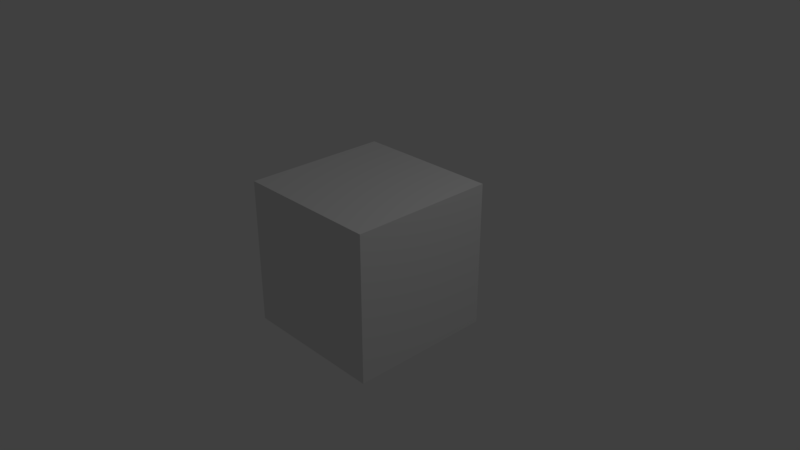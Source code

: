 # Source: Cube.blend  (saved by Blender 2.79.0; exported with 4.5.12 LTS)
import bpy
from mathutils import Matrix  # noqa: F401  (used for matrix-valued properties, if any)

bpy.ops.wm.read_factory_settings(use_empty=True)
scene = bpy.context.scene
scene.name = 'Scene'

# ---- collections
col_collection_1 = bpy.data.collections.new('Collection 1'); scene.collection.children.link(col_collection_1)

# ---- materials (node trees are filled in below, after node groups)
mat_material = bpy.data.materials.new('Material')
mat_material.alpha_threshold = 0.0
mat_material.use_transparent_shadow = False
mat_material.roughness = 0.5
mat_material.line_color = (0.0, 0.0, 0.0, 1.0)

# ---- material node trees

# ---- world
world_world = bpy.data.worlds.new('World'); scene.world = world_world
world_world.color = (0.05088, 0.05088, 0.05088)
world_world.use_sun_shadow = False
world_world.sun_shadow_jitter_overblur = 0.0
world_world.cycles.sampling_method = 'MANUAL'

# ---- cameras
cam_camera = bpy.data.cameras.new('Camera')
cam_camera.clip_end = 100.0
cam_camera.lens = 35.0
cam_camera.sensor_width = 32.0
cam_camera.sensor_height = 18.0
cam_camera.ortho_scale = 7.314
cam_camera.dof.focus_distance = 0.0
cam_camera.dof.aperture_fstop = 128.0

# ---- lights
light_lamp = bpy.data.lights.new('Lamp', 'POINT')
light_lamp.transmission_factor = 0.0
light_lamp.cutoff_distance = 30.0
light_lamp.energy = 100.0
light_lamp.shadow_buffer_clip_start = 1.001
light_lamp.shadow_soft_size = 0.1
light_lamp.shadow_maximum_resolution = 0.006
light_lamp.use_absolute_resolution = True

# ---- meshes
me_cube = bpy.data.meshes.new('Cube')
me_cube.from_pydata([(1.0, 1.0, -1.0), (1.0, -1.0, -1.0), (-1.0, -1.0, -1.0), (-1.0, 1.0, -1.0), (1.0, 1.0, 1.0), (1.0, -1.0, 1.0), (-1.0, -1.0, 1.0), (-1.0, 1.0, 1.0)], [], [(0, 1, 2, 3), (4, 7, 6, 5), (0, 4, 5, 1), (1, 5, 6, 2), (2, 6, 7, 3), (4, 0, 3, 7)])
_uv = me_cube.uv_layers.new(name='UVMap')
_uv.uv.foreach_set('vector', [0.5, 9.998e-05, 0.5, 0.3334, 0.2501, 0.3334, 0.2501, 9.998e-05, 0.5, 0.9999, 0.2501, 0.9999, 0.2501, 0.6666, 0.5, 0.6666, 0.75, 0.3334, 0.7499, 0.6666, 0.5, 0.6666, 0.5, 0.3334, 0.5, 0.3334, 0.5, 0.6666, 0.2501, 0.6666, 0.2501, 0.3334, 0.2501, 0.3334, 0.2501, 0.6666, 0.0001, 0.6666, 9.998e-05, 0.3334, 0.7499, 0.6666, 0.75, 0.3334, 0.9999, 0.3334, 0.9999, 0.6666])
me_cube.materials.append(mat_material)
me_cube.use_remesh_preserve_volume = False
me_cube.use_remesh_preserve_attributes = False
me_cube.use_mirror_vertex_groups = False
me_cube.update()

# ---- objects
ob_cube = bpy.data.objects.new('Cube', me_cube)
ob_lamp = bpy.data.objects.new('Lamp', light_lamp)
ob_camera = bpy.data.objects.new('Camera', cam_camera)

# ---- transforms, parenting, visibility, modifiers, constraints
ob_cube.location = (0.0, 0.0, 0.0)
ob_cube.lock_rotations_4d = False
ob_cube.empty_display_type = 'ARROWS'
ob_cube.lineart.crease_threshold = 0.0
ob_lamp.location = (4.076, 1.005, 5.904)
ob_lamp.rotation_euler = (0.6503, 0.05522, 1.866)
ob_lamp.lock_rotations_4d = False
ob_lamp.empty_display_type = 'ARROWS'
ob_lamp.color = (0.0, 0.0, 0.0, 0.0)
ob_lamp.lineart.crease_threshold = 0.0
ob_camera.location = (7.481, -6.508, 5.344)
ob_camera.rotation_euler = (1.109, 0.0, 0.8149)
ob_camera.lock_rotations_4d = False
ob_camera.empty_display_type = 'ARROWS'
ob_camera.color = (0.0, 0.0, 0.0, 0.0)
ob_camera.display_type = 'WIRE'
ob_camera.lineart.crease_threshold = 0.0

# ---- collection membership
col_collection_1.objects.link(ob_cube)
col_collection_1.objects.link(ob_lamp)
col_collection_1.objects.link(ob_camera)

# ---- scene / render settings (as saved in the file)
scene.camera = ob_camera
scene.frame_start = 1; scene.frame_end = 250; scene.frame_set(1)
scene.render.engine = 'BLENDER_EEVEE_NEXT'
scene.render.resolution_percentage = 50
scene.render.dither_intensity = 0.0
scene.cycles.use_denoising = False
scene.cycles.samples = 128
scene.cycles.sampling_pattern = 'TABULATED_SOBOL'
scene.cycles.use_adaptive_sampling = False
scene.cycles.use_light_tree = False
scene.cycles.blur_glossy = 0.0
scene.cycles.sample_clamp_indirect = 0.0
scene.view_settings.view_transform = 'Standard'
bpy.context.view_layer.update()
